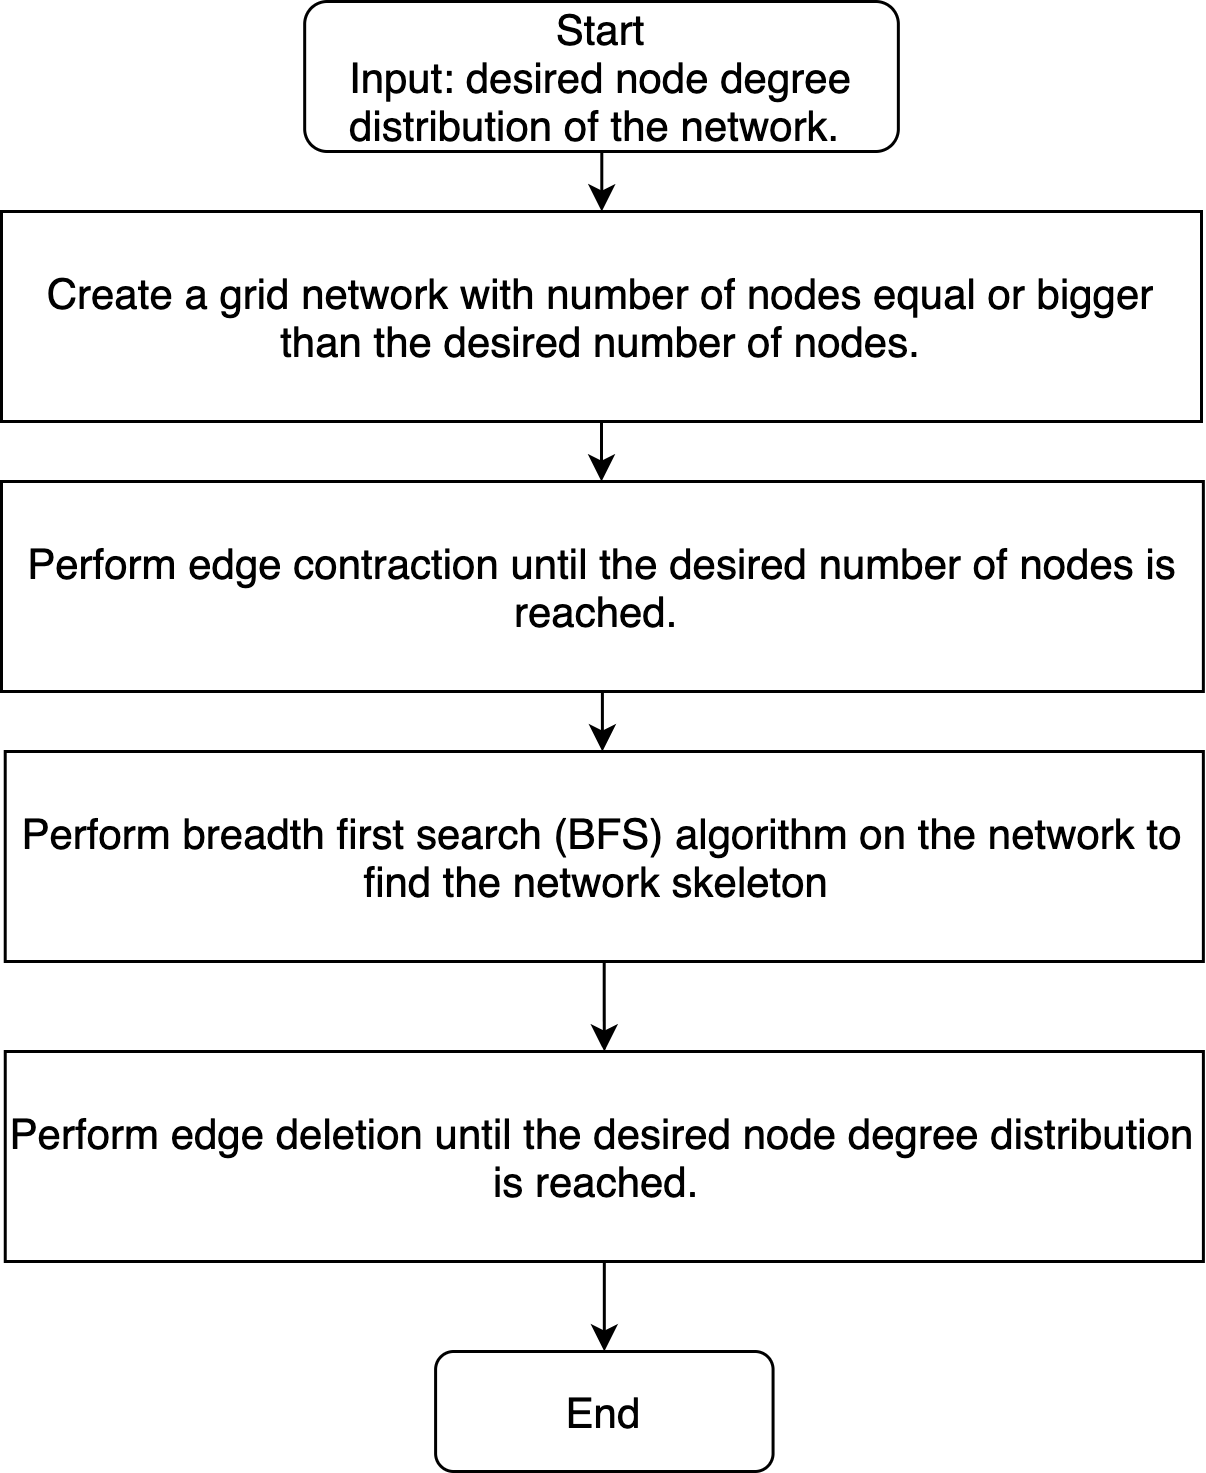

The diagram above was exported from draw.io. Its source (the exported page's mxGraphModel, read from the mxfile embedded in the PNG):
<mxGraphModel dx="1426" dy="769" grid="1" gridSize="10" guides="1" tooltips="1" connect="1" arrows="1" fold="1" page="1" pageScale="1" pageWidth="850" pageHeight="1100" math="0" shadow="0">
  <root>
    <mxCell id="0" />
    <mxCell id="1" parent="0" />
    <mxCell id="4rSfERp8UJrr1zQsuugj-1" style="edgeStyle=orthogonalEdgeStyle;rounded=0;orthogonalLoop=1;jettySize=auto;html=1;" edge="1" parent="1" source="4rSfERp8UJrr1zQsuugj-2" target="4rSfERp8UJrr1zQsuugj-14">
      <mxGeometry relative="1" as="geometry" />
    </mxCell>
    <mxCell id="4rSfERp8UJrr1zQsuugj-2" value="Start&lt;br&gt;Input: desired node degree distribution of the network.&amp;nbsp;" style="rounded=1;whiteSpace=wrap;html=1;fontSize=14;" vertex="1" parent="1">
      <mxGeometry x="291.06" y="150" width="197.89" height="50" as="geometry" />
    </mxCell>
    <mxCell id="4rSfERp8UJrr1zQsuugj-3" style="edgeStyle=orthogonalEdgeStyle;rounded=0;orthogonalLoop=1;jettySize=auto;html=1;exitX=0.5;exitY=1;exitDx=0;exitDy=0;entryX=0.5;entryY=0;entryDx=0;entryDy=0;" edge="1" parent="1" source="4rSfERp8UJrr1zQsuugj-4">
      <mxGeometry relative="1" as="geometry">
        <mxPoint x="390.94000000000017" y="600" as="targetPoint" />
      </mxGeometry>
    </mxCell>
    <mxCell id="4rSfERp8UJrr1zQsuugj-4" value="&lt;span&gt;Perform edge deletion until the desired node degree distribution is reached.&amp;nbsp;&lt;/span&gt;" style="rounded=0;whiteSpace=wrap;html=1;fontSize=14;" vertex="1" parent="1">
      <mxGeometry x="191.25" y="500" width="399.38" height="70" as="geometry" />
    </mxCell>
    <mxCell id="4rSfERp8UJrr1zQsuugj-8" value="End" style="rounded=1;whiteSpace=wrap;html=1;fontSize=14;" vertex="1" parent="1">
      <mxGeometry x="334.7" y="600" width="112.49" height="40" as="geometry" />
    </mxCell>
    <mxCell id="4rSfERp8UJrr1zQsuugj-11" style="edgeStyle=orthogonalEdgeStyle;rounded=0;orthogonalLoop=1;jettySize=auto;html=1;entryX=0.5;entryY=0;entryDx=0;entryDy=0;" edge="1" parent="1" source="4rSfERp8UJrr1zQsuugj-12" target="4rSfERp8UJrr1zQsuugj-4">
      <mxGeometry relative="1" as="geometry" />
    </mxCell>
    <mxCell id="4rSfERp8UJrr1zQsuugj-12" value="&lt;span&gt;Perform breadth first search (BFS) algorithm on the network to find the network skeleton&amp;nbsp;&lt;/span&gt;" style="rounded=0;whiteSpace=wrap;html=1;fontSize=14;" vertex="1" parent="1">
      <mxGeometry x="191.24" y="400" width="399.38" height="70" as="geometry" />
    </mxCell>
    <mxCell id="4rSfERp8UJrr1zQsuugj-13" style="edgeStyle=orthogonalEdgeStyle;rounded=0;orthogonalLoop=1;jettySize=auto;html=1;entryX=0.5;entryY=0;entryDx=0;entryDy=0;" edge="1" parent="1" source="4rSfERp8UJrr1zQsuugj-14" target="4rSfERp8UJrr1zQsuugj-16">
      <mxGeometry relative="1" as="geometry" />
    </mxCell>
    <mxCell id="4rSfERp8UJrr1zQsuugj-14" value="Create a grid network with number of nodes equal or bigger than the desired number of nodes." style="rounded=0;whiteSpace=wrap;html=1;fontSize=14;" vertex="1" parent="1">
      <mxGeometry x="190" y="220" width="400" height="70" as="geometry" />
    </mxCell>
    <mxCell id="4rSfERp8UJrr1zQsuugj-15" style="edgeStyle=orthogonalEdgeStyle;rounded=0;orthogonalLoop=1;jettySize=auto;html=1;entryX=0.5;entryY=0;entryDx=0;entryDy=0;" edge="1" parent="1" source="4rSfERp8UJrr1zQsuugj-16" target="4rSfERp8UJrr1zQsuugj-12">
      <mxGeometry relative="1" as="geometry" />
    </mxCell>
    <mxCell id="4rSfERp8UJrr1zQsuugj-16" value="&lt;span&gt;Perform edge contraction until the desired number of nodes is reached.&amp;nbsp;&lt;/span&gt;" style="rounded=0;whiteSpace=wrap;html=1;fontSize=14;" vertex="1" parent="1">
      <mxGeometry x="190" y="310" width="400.62" height="70" as="geometry" />
    </mxCell>
  </root>
</mxGraphModel>